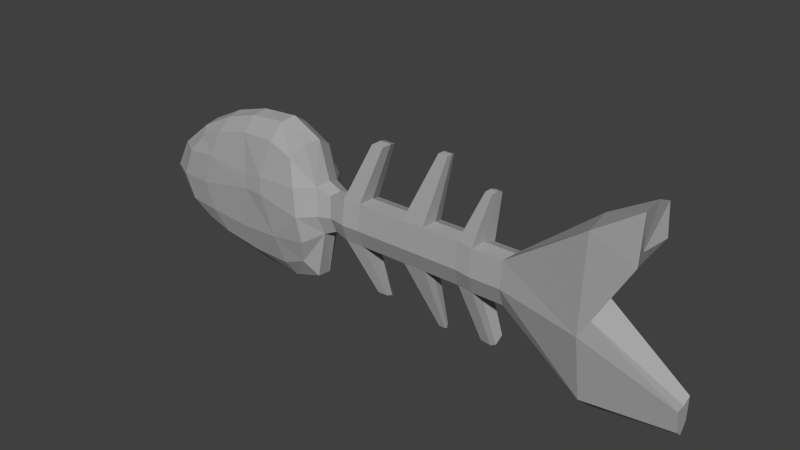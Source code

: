 # Source: Fish.blend  (saved by Blender 2.78.0; exported with 4.5.12 LTS)
import bpy
from mathutils import Matrix  # noqa: F401  (used for matrix-valued properties, if any)

bpy.ops.wm.read_factory_settings(use_empty=True)
scene = bpy.context.scene
scene.name = 'Scene'

# ---- collections
col_collection_1 = bpy.data.collections.new('Collection 1'); scene.collection.children.link(col_collection_1)

# ---- materials (node trees are filled in below, after node groups)
mat_bone = bpy.data.materials.new('Bone')
mat_bone.alpha_threshold = 0.0
mat_bone.use_transparent_shadow = False
mat_bone.roughness = 0.5
mat_bone.specular_intensity = 0.0
mat_bone.line_color = (0.0, 0.0, 0.0, 1.0)
mat_fish = bpy.data.materials.new('Fish')
mat_fish.alpha_threshold = 0.0
mat_fish.use_transparent_shadow = False
mat_fish.diffuse_color = (0.3844, 0.3844, 0.3844, 1.0)
mat_fish.roughness = 0.5
mat_fish.specular_intensity = 0.0
mat_fish.line_color = (0.0, 0.0, 0.0, 1.0)
mat_ojos = bpy.data.materials.new('ojos')
mat_ojos.alpha_threshold = 0.0
mat_ojos.use_transparent_shadow = False
mat_ojos.diffuse_color = (0.1149, 0.1149, 0.1149, 1.0)
mat_ojos.roughness = 0.5
mat_ojos.specular_intensity = 0.0
mat_ojos.line_color = (0.0, 0.0, 0.0, 1.0)

# ---- material node trees

# ---- world
world_world = bpy.data.worlds.new('World'); scene.world = world_world
world_world.color = (0.05088, 0.05088, 0.05088)
world_world.use_sun_shadow = False
world_world.sun_shadow_jitter_overblur = 0.0
world_world.cycles.sampling_method = 'NONE'
world_world.cycles.sample_map_resolution = 256

# ---- meshes
me_cube_001 = bpy.data.meshes.new('Cube.001')
me_cube_001.from_pydata([(-1.125, -0.2367, 0.2963), (-0.9375, 0.2462, 0.31), (-0.9598, 0.272, -0.3273), (-1.137, -0.2382, -0.3528), (-0.2738, 0.5066, 0.3302), (0.4217, 0.552, 0.251), (0.4259, 0.5718, -0.2325), (-0.3112, 0.536, -0.2664), (0.945, 0.2287, 0.287), (0.9515, -0.2386, 0.3202), (1.021, -0.186, -0.2273), (0.9508, 0.2427, -0.1934), (0.2909, -0.5117, 0.3233), (-0.5504, -0.4643, 0.3305), (-0.5275, -0.4747, -0.342), (0.4578, -0.4963, -0.3591), (-0.3691, -0.2066, -0.7395), (-0.3322, 0.259, -0.6811), (0.474, 0.2808, -0.7679), (0.5525, -0.1765, -0.8966), (0.4551, -0.207, 0.9415), (0.491, 0.2494, 0.8522), (-0.2872, 0.2158, 0.7681), (-0.3842, -0.2101, 0.7856), (-1.142, 2.275e-05, 0.3252), (-1.094, 0.2878, -0.01871), (-1.161, 0.01528, -0.37), (-1.302, -0.2412, -0.0391), (0.1347, 0.528, 0.2794), (0.4162, 0.5885, 0.03141), (0.04088, 0.5478, -0.2806), (-0.3216, 0.5471, 0.01928), (0.9866, 0.00518, 0.3471), (0.9941, -0.2977, 0.0007971), (1.03, 0.02538, -0.2885), (0.9589, 0.2752, 0.04671), (0.05234, -0.4843, 0.2775), (-0.6243, -0.4934, -0.01676), (-0.04391, -0.4724, -0.3838), (0.3128, -0.5409, 0.1136), (-0.3717, 0.0226, -0.7665), (0.04353, 0.2802, -0.7468), (0.5445, 0.04555, -0.9145), (0.07783, -0.1867, -0.8361), (0.4974, 0.0151, 0.971), (0.08189, 0.2441, 0.8612), (-0.3565, -0.002911, 0.8296), (0.02222, -0.2001, 0.9058), (-0.9173, -0.4232, -0.3264), (-0.9177, -0.4096, 0.2795), (-0.766, -0.2259, 0.5918), (-0.6243, 0.2034, 0.5939), (-0.6141, 0.4367, 0.2964), (-0.6411, 0.4671, -0.2757), (-0.6634, 0.2465, -0.565), (-0.7777, -0.2269, -0.6008), (-0.2387, 0.4007, 0.6015), (0.4704, 0.446, 0.6047), (0.7863, 0.5106, 0.2564), (0.7579, 0.5219, -0.2185), (0.411, 0.4745, -0.5175), (-0.2967, 0.4483, -0.5065), (0.8191, 0.2584, 0.6719), (0.8023, -0.2332, 0.774), (0.7738, -0.4801, 0.3169), (0.854, -0.4546, -0.3179), (0.9139, -0.1936, -0.7848), (0.822, 0.2838, -0.6443), (0.4049, -0.3913, 0.7423), (-0.4291, -0.3743, 0.6235), (-0.3968, -0.3864, -0.5985), (0.5171, -0.3642, -0.6997), (-1.347, 0.01926, -0.03356), (0.09809, 0.5545, 0.05276), (1.164, -0.1417, -0.167), (0.06513, -0.5074, 0.1152), (0.06098, 0.03979, -0.8534), (0.0494, 0.01555, 0.9417), (-1.036, -0.4325, -0.03397), (-0.7453, -0.01614, 0.6362), (-0.6996, 0.4888, 0.0005401), (-0.7726, 0.00932, -0.6318), (0.1006, 0.4314, 0.663), (0.7952, 0.5556, 0.01802), (0.034, 0.4708, -0.5454), (0.8542, 0.007674, 0.794), (0.8244, -0.522, -0.004745), (0.9204, 0.04053, -0.7975), (-0.01867, -0.3732, 0.7328), (0.05567, -0.3678, -0.6835), (-0.7037, -0.3585, -0.5188), (-0.5335, 0.3979, -0.4572), (0.6792, 0.4396, -0.4432), (0.7899, -0.3468, -0.5996), (-0.7102, -0.3476, 0.5074), (-0.49, 0.355, 0.5065), (0.7108, 0.4175, 0.496), (0.6811, -0.3798, 0.6168), (1.328, 0.2168, 0.2697), (1.338, -0.2147, 0.2993), (1.338, -0.1662, -0.2102), (1.278, 0.2297, -0.171), (1.373, 0.01037, 0.32), (1.34, -0.2692, 0.001868), (1.339, 0.02902, -0.2673), (1.313, 0.2597, 0.04802), (1.603, 0.2604, 0.9244), (1.17, 0.02113, -0.2143), (1.12, 0.2136, 0.04479), (1.11, 0.1886, -0.1398), (1.147, -0.2277, 0.008872), (1.119, -0.1822, 0.2553), (1.147, 0.005567, 0.2754), (1.114, 0.1778, 0.2299), (1.53, 0.247, 0.2587), (1.54, -0.1844, 0.2883), (1.54, -0.1359, -0.2212), (1.479, 0.26, -0.182), (1.575, 0.04064, 0.3089), (1.541, -0.239, -0.009169), (1.541, 0.05929, -0.2784), (1.515, 0.2899, 0.03698), (2.362, 0.247, 0.2587), (1.609, -0.01588, 0.9433), (1.632, 0.1282, 0.9565), (1.732, 0.2798, 0.917), (1.738, 0.003501, 0.936), (1.761, 0.1476, 0.9492), (1.652, 0.02287, -0.7876), (1.617, 0.2508, -0.7651), (1.653, 0.1353, -0.8205), (1.768, 0.04031, -0.794), (1.733, 0.2683, -0.9252), (1.769, 0.1527, -0.8269), (2.099, 0.247, 0.2587), (2.109, -0.1844, 0.2883), (2.109, -0.1359, -0.2212), (2.048, 0.26, -0.182), (2.144, 0.04064, 0.3089), (2.111, -0.239, -0.009169), (2.11, 0.05929, -0.2784), (2.084, 0.2899, 0.03698), (2.86, 0.247, 0.2587), (2.372, -0.1844, 0.2883), (2.372, -0.1359, -0.2212), (2.311, 0.26, -0.182), (2.407, 0.04064, 0.3089), (2.373, -0.239, -0.009169), (2.373, 0.05929, -0.2784), (2.347, 0.2899, 0.03698), (2.526, 0.2196, 1.038), (2.806, -0.1844, 0.2883), (2.806, -0.1359, -0.2212), (2.81, 0.26, -0.182), (2.841, 0.04064, 0.3089), (2.808, -0.239, -0.009169), (2.807, 0.05929, -0.2784), (2.845, 0.2899, 0.03698), (3.411, 0.2239, 0.2474), (2.413, 0.2196, 1.038), (2.417, 0.06232, 1.049), (2.43, 0.1444, 1.057), (2.529, 0.06232, 1.049), (2.542, 0.1444, 1.057), (2.44, 0.112, -0.9308), (2.425, 0.2108, -0.921), (2.44, 0.1607, -0.945), (2.517, 0.112, -0.9308), (2.502, 0.2108, -0.921), (2.517, 0.1607, -0.945), (3.046, 0.2239, 0.2474), (2.991, -0.2076, 0.277), (2.992, -0.159, -0.2326), (2.995, 0.2368, -0.1933), (3.027, 0.01747, 0.2976), (2.993, -0.2621, -0.02049), (2.992, 0.03612, -0.2897), (3.03, 0.2668, 0.02566), (3.038, 0.2078, 0.8199), (3.357, -0.2076, 0.277), (3.357, -0.159, -0.2326), (3.36, 0.2368, -0.1933), (3.392, 0.01747, 0.2976), (3.358, -0.2621, -0.02049), (3.358, 0.03612, -0.2897), (3.396, 0.2668, 0.02566), (4.8, 0.2871, 1.221), (3.014, 0.01418, 0.8332), (3.029, 0.1151, 0.8424), (3.121, 0.1974, 0.8148), (3.097, 0.003782, 0.8281), (3.113, 0.1048, 0.8373), (3.029, 0.01615, -0.8283), (3.032, 0.2893, -0.8012), (3.03, 0.1508, -0.8677), (3.157, 0.0001651, -0.8361), (3.16, 0.2733, -0.809), (3.158, 0.1348, -0.8755), (4.208, 0.3565, 0.8509), (4.308, -0.3694, 0.956), (4.308, -0.2878, -0.8511), (4.208, 0.3783, -0.712), (4.308, 0.00925, 1.029), (4.308, -0.4612, -0.099), (4.308, 0.04063, -1.054), (4.208, 0.4287, 0.06468), (4.208, 0.01707, -0.09192), (4.8, -0.2987, 1.273), (4.8, 0.00685, 1.308), (4.8, -0.3728, 0.7596), (4.8, 0.3453, 0.8392), (4.7, 0.01316, 0.763), (5.257, -0.08552, -0.8615), (5.257, 0.1418, -0.814), (5.257, -0.1447, -0.6048), (5.257, 0.02656, -0.9306), (5.257, 0.159, -0.5489), (5.257, 0.01853, -0.6024)], [], [(0, 24, 72, 27), (0, 27, 78, 49), (0, 49, 94, 50), (0, 50, 79, 24), (1, 25, 72, 24), (1, 24, 79, 51), (1, 51, 95, 52), (1, 52, 80, 25), (2, 26, 72, 25), (2, 25, 80, 53), (2, 53, 91, 54), (2, 54, 81, 26), (3, 27, 72, 26), (3, 26, 81, 55), (3, 55, 90, 48), (3, 48, 78, 27), (4, 28, 73, 31), (4, 31, 80, 52), (4, 52, 95, 56), (4, 56, 82, 28), (5, 29, 73, 28), (5, 28, 82, 57), (5, 57, 96, 58), (5, 58, 83, 29), (6, 30, 73, 29), (6, 29, 83, 59), (6, 59, 92, 60), (6, 60, 84, 30), (7, 31, 73, 30), (7, 30, 84, 61), (7, 61, 91, 53), (7, 53, 80, 31), (110, 74, 100, 103), (8, 35, 83, 58), (8, 58, 96, 62), (8, 62, 85, 32), (74, 107, 104, 100), (9, 32, 85, 63), (9, 63, 97, 64), (9, 64, 86, 33), (107, 109, 101, 104), (10, 33, 86, 65), (10, 65, 93, 66), (10, 66, 87, 34), (109, 108, 105, 101), (11, 34, 87, 67), (11, 67, 92, 59), (11, 59, 83, 35), (12, 36, 75, 39), (12, 39, 86, 64), (12, 64, 97, 68), (12, 68, 88, 36), (13, 37, 75, 36), (13, 36, 88, 69), (13, 69, 94, 49), (13, 49, 78, 37), (14, 38, 75, 37), (14, 37, 78, 48), (14, 48, 90, 70), (14, 70, 89, 38), (15, 39, 75, 38), (15, 38, 89, 71), (15, 71, 93, 65), (15, 65, 86, 39), (16, 40, 76, 43), (16, 43, 89, 70), (16, 70, 90, 55), (16, 55, 81, 40), (17, 41, 76, 40), (17, 40, 81, 54), (17, 54, 91, 61), (17, 61, 84, 41), (18, 42, 76, 41), (18, 41, 84, 60), (18, 60, 92, 67), (18, 67, 87, 42), (19, 43, 76, 42), (19, 42, 87, 66), (19, 66, 93, 71), (19, 71, 89, 43), (20, 44, 77, 47), (20, 47, 88, 68), (20, 68, 97, 63), (20, 63, 85, 44), (21, 45, 77, 44), (21, 44, 85, 62), (21, 62, 96, 57), (21, 57, 82, 45), (22, 46, 77, 45), (22, 45, 82, 56), (22, 56, 95, 51), (22, 51, 79, 46), (23, 47, 77, 46), (23, 46, 79, 50), (23, 50, 94, 69), (23, 69, 88, 47), (103, 100, 116, 119), (120, 116, 131, 133), (117, 120, 133, 132), (101, 105, 121, 117), (111, 110, 103, 99), (112, 111, 99, 102), (113, 112, 102, 98), (108, 113, 98, 105), (33, 10, 74, 110), (10, 34, 107, 74), (34, 11, 109, 107), (11, 35, 108, 109), (9, 33, 110, 111), (32, 9, 111, 112), (8, 32, 112, 113), (35, 8, 113, 108), (119, 116, 136, 139), (116, 120, 140, 136), (120, 117, 137, 140), (117, 121, 141, 137), (99, 103, 119, 115), (99, 115, 126, 123), (114, 98, 106, 125), (105, 98, 114, 121), (124, 123, 126, 127), (106, 124, 127, 125), (115, 118, 127, 126), (118, 114, 125, 127), (102, 99, 123, 124), (98, 102, 124, 106), (128, 130, 133, 131), (130, 129, 132, 133), (101, 117, 132, 129), (116, 100, 128, 131), (104, 101, 129, 130), (100, 104, 130, 128), (139, 136, 144, 147), (148, 144, 167, 169), (145, 148, 169, 168), (137, 141, 149, 145), (115, 119, 139, 135), (118, 115, 135, 138), (114, 118, 138, 134), (121, 114, 134, 141), (147, 144, 152, 155), (144, 148, 156, 152), (148, 145, 153, 156), (145, 149, 157, 153), (135, 139, 147, 143), (135, 143, 162, 160), (122, 134, 159, 150), (141, 134, 122, 149), (155, 152, 172, 175), (176, 172, 195, 197), (173, 176, 197, 196), (153, 157, 177, 173), (143, 147, 155, 151), (146, 143, 151, 154), (122, 146, 154, 142), (149, 122, 142, 157), (161, 160, 162, 163), (159, 161, 163, 150), (143, 146, 163, 162), (146, 122, 150, 163), (138, 135, 160, 161), (134, 138, 161, 159), (164, 166, 169, 167), (166, 165, 168, 169), (137, 145, 168, 165), (144, 136, 164, 167), (140, 137, 165, 166), (136, 140, 166, 164), (175, 172, 180, 183), (172, 176, 184, 180), (176, 173, 181, 184), (173, 177, 185, 181), (151, 155, 175, 171), (151, 171, 190, 187), (170, 142, 178, 189), (157, 142, 170, 177), (183, 180, 200, 203), (180, 184, 204, 200), (184, 181, 201, 204), (181, 185, 205, 201), (171, 175, 183, 179), (174, 171, 179, 182), (170, 174, 182, 158), (177, 170, 158, 185), (188, 187, 190, 191), (178, 188, 191, 189), (171, 174, 191, 190), (174, 170, 189, 191), (154, 151, 187, 188), (142, 154, 188, 178), (192, 194, 197, 195), (194, 193, 196, 197), (153, 173, 196, 193), (172, 152, 192, 195), (156, 153, 193, 194), (152, 156, 194, 192), (203, 206, 211, 209), (206, 205, 210, 211), (206, 203, 214, 217), (205, 206, 217, 216), (179, 183, 203, 199), (182, 179, 199, 202), (158, 182, 202, 198), (185, 158, 198, 205), (186, 208, 211, 210), (207, 209, 211, 208), (199, 203, 209, 207), (202, 199, 207, 208), (198, 202, 208, 186), (205, 198, 186, 210), (212, 215, 217, 214), (213, 216, 217, 215), (201, 205, 216, 213), (204, 201, 213, 215), (200, 204, 215, 212), (203, 200, 212, 214)])
me_cube_001.polygons.foreach_set('material_index', [1, 1, 1, 1, 1, 1, 1, 1, 1, 1, 1, 1, 1, 1, 1, 1, 1, 1, 1, 1, 1, 1, 1, 1, 1, 1, 1, 1, 1, 1, 1, 1, 1, 1, 1, 1, 1, 1, 1, 1, 1, 1, 1, 1, 1, 1, 1, 1, 1, 1, 1, 1, 1, 1, 1, 1, 1, 1, 1, 1, 1, 1, 1, 1, 1, 1, 1, 1, 1, 1, 1, 1, 1, 1, 1, 1, 1, 1, 1, 1, 1, 1, 1, 1, 1, 1, 1, 1, 1, 1, 1, 1, 1, 1, 1, 1, 1, 1, 1, 1, 1, 1, 1, 1, 1, 1, 1, 1, 1, 1, 1, 1, 1, 1, 1, 1, 1, 1, 1, 1, 1, 1, 1, 1, 1, 1, 1, 1, 1, 1, 1, 1, 1, 1, 1, 1, 1, 1, 1, 1, 1, 1, 1, 1, 1, 1, 1, 1, 1, 1, 1, 1, 1, 1, 1, 1, 1, 1, 1, 1, 1, 1, 1, 1, 1, 1, 1, 1, 1, 1, 1, 1, 1, 1, 1, 1, 1, 1, 1, 1, 1, 1, 1, 1, 1, 1, 1, 1, 1, 1, 1, 1, 1, 1, 1, 1, 1, 1, 1, 1, 1, 1, 1, 1, 1, 1, 1, 1, 1, 1, 1, 1, 1, 1, 1, 1])
_uv = me_cube_001.uv_layers.new(name='UVMap')
_uv.uv.foreach_set('vector', [0.684, 0.6467, 0.7183, 0.6453, 0.7282, 0.6841, 0.6898, 0.6812, 0.3571, 0.8069, 0.3279, 0.7595, 0.369, 0.7572, 0.3892, 0.802, 0.3571, 0.8069, 0.3892, 0.802, 0.4211, 0.8334, 0.4125, 0.8466, 0.684, 0.6467, 0.6777, 0.587, 0.7075, 0.5801, 0.7183, 0.6453, 0.06122, 0.7082, 0.03826, 0.7565, 0.0003804, 0.7577, 0.03057, 0.7051, 0.7522, 0.6131, 0.7183, 0.6453, 0.7075, 0.5801, 0.7388, 0.561, 0.06122, 0.7082, 0.1072, 0.6665, 0.1273, 0.6798, 0.1092, 0.7109, 0.06122, 0.7082, 0.1092, 0.7109, 0.09667, 0.7545, 0.03826, 0.7565, 0.05777, 0.8018, 0.02758, 0.8072, 0.0003804, 0.7577, 0.03826, 0.7565, 0.05777, 0.8018, 0.03826, 0.7565, 0.09667, 0.7545, 0.1051, 0.795, 0.05777, 0.8018, 0.1051, 0.795, 0.1207, 0.8215, 0.1011, 0.8368, 0.6694, 0.2814, 0.6749, 0.234, 0.7091, 0.2501, 0.7059, 0.3114, 0.7432, 0.3099, 0.7427, 0.3397, 0.7042, 0.3448, 0.7059, 0.3114, 0.7432, 0.3099, 0.7059, 0.3114, 0.7091, 0.2501, 0.7437, 0.2528, 0.7432, 0.3099, 0.7437, 0.2528, 0.7635, 0.2444, 0.7717, 0.2794, 0.3487, 0.7119, 0.3832, 0.7131, 0.369, 0.7572, 0.3279, 0.7595, 0.1594, 0.7063, 0.2194, 0.714, 0.214, 0.7473, 0.1523, 0.7521, 0.1594, 0.7063, 0.1523, 0.7521, 0.09667, 0.7545, 0.1092, 0.7109, 0.1594, 0.7063, 0.1092, 0.7109, 0.1273, 0.6798, 0.1643, 0.6661, 0.1594, 0.7063, 0.1643, 0.6661, 0.2143, 0.6573, 0.2194, 0.714, 0.2616, 0.7183, 0.2608, 0.7507, 0.214, 0.7473, 0.2194, 0.714, 0.2616, 0.7183, 0.2194, 0.714, 0.2143, 0.6573, 0.2686, 0.666, 0.2616, 0.7183, 0.2686, 0.666, 0.3038, 0.682, 0.315, 0.7175, 0.2616, 0.7183, 0.315, 0.7175, 0.3164, 0.7526, 0.2608, 0.7507, 0.2621, 0.7894, 0.2055, 0.7962, 0.214, 0.7473, 0.2608, 0.7507, 0.2621, 0.7894, 0.2608, 0.7507, 0.3164, 0.7526, 0.3107, 0.7873, 0.2621, 0.7894, 0.3107, 0.7873, 0.2989, 0.8199, 0.2595, 0.8309, 0.2621, 0.7894, 0.2595, 0.8309, 0.2041, 0.8348, 0.2055, 0.7962, 0.1537, 0.794, 0.1523, 0.7521, 0.214, 0.7473, 0.2055, 0.7962, 0.1537, 0.794, 0.2055, 0.7962, 0.2041, 0.8348, 0.1555, 0.829, 0.1537, 0.794, 0.1555, 0.829, 0.1207, 0.8215, 0.1051, 0.795, 0.1537, 0.794, 0.1051, 0.795, 0.09667, 0.7545, 0.1523, 0.7521, 0.5095, 0.5906, 0.4838, 0.5914, 0.4751, 0.5663, 0.5058, 0.562, 0.7604, 0.8366, 0.7605, 0.8007, 0.8022, 0.7887, 0.8022, 0.8243, 0.7604, 0.8366, 0.8022, 0.8243, 0.7962, 0.8612, 0.7766, 0.8911, 0.7604, 0.8366, 0.7766, 0.8911, 0.7433, 0.9155, 0.7293, 0.8513, 0.9355, 0.449, 0.9117, 0.4458, 0.9121, 0.4201, 0.9407, 0.423, 0.694, 0.8538, 0.7293, 0.8513, 0.7433, 0.9155, 0.7088, 0.9188, 0.694, 0.8538, 0.7088, 0.9188, 0.6852, 0.8998, 0.6615, 0.8593, 0.694, 0.8538, 0.6615, 0.8593, 0.6463, 0.8141, 0.6764, 0.8093, 0.9117, 0.4458, 0.8865, 0.4543, 0.8821, 0.429, 0.9121, 0.4201, 0.6861, 0.7735, 0.6764, 0.8093, 0.6463, 0.8141, 0.6472, 0.7671, 0.6861, 0.7735, 0.6472, 0.7671, 0.6561, 0.7234, 0.6715, 0.6929, 0.6861, 0.7735, 0.6715, 0.6929, 0.7048, 0.6849, 0.7147, 0.7591, 0.1693, 0.02418, 0.1961, 0.02781, 0.1943, 0.05617, 0.1627, 0.04846, 0.7495, 0.7668, 0.7147, 0.7591, 0.7048, 0.6849, 0.7451, 0.7003, 0.7495, 0.7668, 0.7451, 0.7003, 0.7748, 0.7249, 0.7916, 0.7553, 0.7495, 0.7668, 0.7916, 0.7553, 0.8022, 0.7887, 0.7605, 0.8007, 0.5673, 0.796, 0.5317, 0.7918, 0.5322, 0.7678, 0.5688, 0.765, 0.5673, 0.796, 0.5688, 0.765, 0.6421, 0.7426, 0.6375, 0.7903, 0.5673, 0.796, 0.6375, 0.7903, 0.6258, 0.8354, 0.5869, 0.8566, 0.5673, 0.796, 0.5869, 0.8566, 0.5247, 0.8595, 0.5317, 0.7918, 0.444, 0.8056, 0.43, 0.7554, 0.5322, 0.7678, 0.5317, 0.7918, 0.444, 0.8056, 0.5317, 0.7918, 0.5247, 0.8595, 0.4637, 0.8475, 0.444, 0.8056, 0.4637, 0.8475, 0.4211, 0.8334, 0.3892, 0.802, 0.444, 0.8056, 0.3892, 0.802, 0.369, 0.7572, 0.43, 0.7554, 0.4406, 0.7068, 0.5108, 0.6959, 0.5322, 0.7678, 0.43, 0.7554, 0.4406, 0.7068, 0.43, 0.7554, 0.369, 0.7572, 0.3832, 0.7131, 0.4406, 0.7068, 0.3832, 0.7131, 0.4118, 0.683, 0.4561, 0.6682, 0.4406, 0.7068, 0.4561, 0.6682, 0.5211, 0.6512, 0.5108, 0.6959, 0.5846, 0.6944, 0.5688, 0.765, 0.5322, 0.7678, 0.5108, 0.6959, 0.5846, 0.6944, 0.5108, 0.6959, 0.5211, 0.6512, 0.5883, 0.6442, 0.5846, 0.6944, 0.5883, 0.6442, 0.629, 0.6562, 0.6424, 0.6966, 0.5846, 0.6944, 0.6424, 0.6966, 0.6421, 0.7426, 0.5688, 0.765, 0.7432, 0.1906, 0.7095, 0.1891, 0.7096, 0.1244, 0.743, 0.1237, 0.7432, 0.1906, 0.743, 0.1237, 0.7694, 0.1308, 0.7694, 0.1984, 0.7432, 0.1906, 0.7694, 0.1984, 0.7635, 0.2444, 0.7437, 0.2528, 0.7432, 0.1906, 0.7437, 0.2528, 0.7091, 0.2501, 0.7095, 0.1891, 0.6751, 0.1836, 0.6743, 0.1275, 0.7096, 0.1244, 0.7095, 0.1891, 0.6751, 0.1836, 0.7095, 0.1891, 0.7091, 0.2501, 0.6749, 0.234, 0.6751, 0.1836, 0.6749, 0.234, 0.6535, 0.2162, 0.6476, 0.1805, 0.6751, 0.1836, 0.6476, 0.1805, 0.6463, 0.1315, 0.6743, 0.1275, 0.6768, 0.06447, 0.7117, 0.05287, 0.7096, 0.1244, 0.6743, 0.1275, 0.2682, 0.867, 0.205, 0.8638, 0.2041, 0.8348, 0.2595, 0.8309, 0.2682, 0.867, 0.2595, 0.8309, 0.2989, 0.8199, 0.3193, 0.849, 0.6768, 0.06447, 0.6785, 0.01609, 0.7147, 0.0003804, 0.7117, 0.05287, 0.7444, 0.05338, 0.743, 0.1237, 0.7096, 0.1244, 0.7117, 0.05287, 0.7444, 0.05338, 0.7117, 0.05287, 0.7147, 0.0003804, 0.7491, 0.002958, 0.5893, 0.6155, 0.6435, 0.6282, 0.629, 0.6562, 0.5883, 0.6442, 0.7444, 0.05338, 0.7717, 0.06333, 0.7694, 0.1308, 0.743, 0.1237, 0.6626, 0.4018, 0.6941, 0.392, 0.6994, 0.4572, 0.6687, 0.4649, 0.5942, 0.8857, 0.5305, 0.8848, 0.5247, 0.8595, 0.5869, 0.8566, 0.5942, 0.8857, 0.5869, 0.8566, 0.6258, 0.8354, 0.6435, 0.8576, 0.6626, 0.4018, 0.6573, 0.3567, 0.6916, 0.3456, 0.6941, 0.392, 0.73, 0.3931, 0.7335, 0.4517, 0.6994, 0.4572, 0.6941, 0.392, 0.73, 0.3931, 0.6941, 0.392, 0.6916, 0.3456, 0.7302, 0.3506, 0.2712, 0.629, 0.3193, 0.6556, 0.3038, 0.682, 0.2686, 0.666, 0.2712, 0.629, 0.2686, 0.666, 0.2143, 0.6573, 0.2111, 0.6276, 0.7346, 0.5077, 0.7026, 0.5189, 0.6994, 0.4572, 0.7335, 0.4517, 0.7346, 0.5077, 0.7335, 0.4517, 0.7633, 0.4519, 0.7633, 0.5027, 0.7346, 0.5077, 0.7633, 0.5027, 0.7606, 0.542, 0.7388, 0.561, 0.7346, 0.5077, 0.7388, 0.561, 0.7075, 0.5801, 0.7026, 0.5189, 0.6733, 0.5267, 0.6687, 0.4649, 0.6994, 0.4572, 0.7026, 0.5189, 0.6733, 0.5267, 0.7026, 0.5189, 0.7075, 0.5801, 0.6777, 0.587, 0.6733, 0.5267, 0.6777, 0.587, 0.6605, 0.5829, 0.652, 0.5397, 0.6733, 0.5267, 0.652, 0.5397, 0.6463, 0.4777, 0.6687, 0.4649, 0.5058, 0.562, 0.4751, 0.5663, 0.4709, 0.5374, 0.5016, 0.5331, 0.9423, 0.9768, 0.9136, 0.9846, 0.938, 0.901, 0.9545, 0.8965, 0.9722, 0.9916, 0.9423, 0.9768, 0.9545, 0.8965, 0.9722, 0.8824, 0.1627, 0.04846, 0.1943, 0.05617, 0.1903, 0.08562, 0.1587, 0.07792, 0.546, 0.5918, 0.5095, 0.5906, 0.5058, 0.562, 0.5495, 0.5589, 0.9107, 0.8457, 0.9159, 0.8729, 0.8833, 0.8786, 0.8767, 0.8459, 0.916, 0.8199, 0.9107, 0.8457, 0.8767, 0.8459, 0.8838, 0.815, 0.1961, 0.02781, 0.2234, 0.02883, 0.2267, 0.06078, 0.1943, 0.05617, 0.5102, 0.6122, 0.4767, 0.6125, 0.4838, 0.5914, 0.5095, 0.5906, 0.9407, 0.469, 0.9098, 0.4646, 0.9117, 0.4458, 0.9355, 0.449, 0.9098, 0.4646, 0.8772, 0.476, 0.8865, 0.4543, 0.9117, 0.4458, 0.163, 0.0003804, 0.198, 0.004332, 0.1961, 0.02781, 0.1693, 0.02418, 0.5576, 0.6147, 0.5102, 0.6122, 0.5095, 0.5906, 0.546, 0.5918, 0.9318, 0.8463, 0.9386, 0.8816, 0.9159, 0.8729, 0.9107, 0.8457, 0.9386, 0.8128, 0.9318, 0.8463, 0.9107, 0.8457, 0.916, 0.8199, 0.198, 0.004332, 0.2335, 0.00488, 0.2234, 0.02883, 0.1961, 0.02781, 0.5016, 0.5331, 0.4709, 0.5374, 0.4633, 0.4544, 0.494, 0.4501, 0.869, 0.009996, 0.8977, 0.01117, 0.8977, 0.09409, 0.869, 0.09292, 0.8977, 0.01117, 0.9271, 0.0003804, 0.9271, 0.0833, 0.8977, 0.09409, 0.1587, 0.07792, 0.1903, 0.08562, 0.1839, 0.169, 0.1524, 0.1613, 0.5495, 0.5589, 0.5058, 0.562, 0.5016, 0.5331, 0.5452, 0.53, 0.5495, 0.5589, 0.5452, 0.53, 0.6378, 0.4945, 0.6406, 0.513, 0.2227, 0.09023, 0.2267, 0.06078, 0.3193, 0.1084, 0.3168, 0.1272, 0.1943, 0.05617, 0.2267, 0.06078, 0.2227, 0.09023, 0.1903, 0.08562, 0.8215, 0.8367, 0.8257, 0.8576, 0.8072, 0.8549, 0.803, 0.834, 0.826, 0.8169, 0.8215, 0.8367, 0.803, 0.834, 0.8075, 0.8142, 0.6435, 0.8864, 0.6382, 0.9186, 0.5435, 0.9253, 0.5469, 0.9047, 0.6382, 0.9186, 0.6435, 0.9498, 0.5469, 0.9453, 0.5435, 0.9253, 0.8767, 0.8459, 0.8833, 0.8786, 0.8257, 0.8576, 0.8215, 0.8367, 0.8838, 0.815, 0.8767, 0.8459, 0.8215, 0.8367, 0.826, 0.8169, 0.916, 0.3649, 0.8995, 0.3632, 0.8981, 0.346, 0.9145, 0.3478, 0.8995, 0.3632, 0.8823, 0.3683, 0.8808, 0.3483, 0.8981, 0.346, 0.1627, 0.04846, 0.1587, 0.07792, 0.04705, 0.1068, 0.07186, 0.09156, 0.4709, 0.5374, 0.4751, 0.5663, 0.387, 0.5305, 0.3845, 0.5138, 0.9121, 0.4201, 0.8821, 0.429, 0.8823, 0.3683, 0.8995, 0.3632, 0.9407, 0.423, 0.9121, 0.4201, 0.8995, 0.3632, 0.916, 0.3649, 0.494, 0.4501, 0.4633, 0.4544, 0.4598, 0.4161, 0.4905, 0.4118, 0.9017, 0.9138, 0.9129, 0.9414, 0.8058, 0.9174, 0.803, 0.9105, 0.9129, 0.8824, 0.9017, 0.9138, 0.803, 0.9105, 0.8058, 0.9027, 0.1524, 0.1613, 0.1839, 0.169, 0.181, 0.2074, 0.1495, 0.1997, 0.5452, 0.53, 0.5016, 0.5331, 0.494, 0.4501, 0.5377, 0.447, 0.8998, 0.1848, 0.9325, 0.1787, 0.9325, 0.2608, 0.8998, 0.2669, 0.869, 0.1774, 0.8998, 0.1848, 0.8998, 0.2669, 0.869, 0.2595, 0.1903, 0.08562, 0.2227, 0.09023, 0.2164, 0.1736, 0.1839, 0.169, 0.4905, 0.4118, 0.4598, 0.4161, 0.454, 0.3527, 0.4847, 0.3485, 0.8798, 0.5081, 0.9084, 0.5105, 0.9058, 0.5737, 0.8772, 0.5714, 0.9084, 0.5105, 0.9383, 0.5009, 0.9352, 0.5735, 0.9058, 0.5737, 0.1495, 0.1997, 0.181, 0.2074, 0.1755, 0.2805, 0.1439, 0.2728, 0.5377, 0.447, 0.494, 0.4501, 0.4905, 0.4118, 0.5342, 0.4087, 0.5377, 0.447, 0.5342, 0.4087, 0.644, 0.3782, 0.6455, 0.3946, 0.2135, 0.2121, 0.2164, 0.1736, 0.3271, 0.2283, 0.3259, 0.2447, 0.1839, 0.169, 0.2164, 0.1736, 0.2135, 0.2121, 0.181, 0.2074, 0.4847, 0.3485, 0.454, 0.3527, 0.4498, 0.3256, 0.4805, 0.3213, 0.4147, 0.917, 0.4259, 0.9446, 0.3356, 0.9324, 0.3279, 0.9134, 0.4259, 0.8864, 0.4147, 0.917, 0.3279, 0.9134, 0.3356, 0.8923, 0.1439, 0.2728, 0.1755, 0.2805, 0.1718, 0.3074, 0.1403, 0.2997, 0.5342, 0.4087, 0.4905, 0.4118, 0.4847, 0.3485, 0.5284, 0.3453, 0.9606, 0.1178, 0.9278, 0.1239, 0.9278, 0.06124, 0.9606, 0.05508, 0.9914, 0.1252, 0.9606, 0.1178, 0.9606, 0.05508, 0.9914, 0.05328, 0.181, 0.2074, 0.2135, 0.2121, 0.2079, 0.2851, 0.1755, 0.2805, 0.8933, 0.3291, 0.9052, 0.3269, 0.9052, 0.343, 0.8933, 0.3453, 0.8821, 0.3264, 0.8933, 0.3291, 0.8933, 0.3453, 0.8821, 0.3426, 0.3226, 0.8678, 0.3173, 0.8999, 0.2068, 0.9057, 0.2088, 0.894, 0.3173, 0.8999, 0.3226, 0.9312, 0.2088, 0.9171, 0.2068, 0.9057, 0.8998, 0.2669, 0.9325, 0.2608, 0.9052, 0.3269, 0.8933, 0.3291, 0.869, 0.2595, 0.8998, 0.2669, 0.8933, 0.3291, 0.8821, 0.3264, 0.906, 0.1544, 0.9132, 0.1547, 0.9132, 0.1659, 0.906, 0.1656, 0.9132, 0.1547, 0.9205, 0.152, 0.9205, 0.1632, 0.9132, 0.1659, 0.1524, 0.1613, 0.1495, 0.1997, 0.03932, 0.2193, 0.04017, 0.208, 0.4598, 0.4161, 0.4633, 0.4544, 0.3558, 0.4185, 0.3548, 0.4073, 0.8977, 0.09409, 0.9271, 0.0833, 0.9205, 0.152, 0.9132, 0.1547, 0.869, 0.09292, 0.8977, 0.09409, 0.9132, 0.1547, 0.906, 0.1544, 0.4805, 0.3213, 0.4498, 0.3256, 0.445, 0.2723, 0.4757, 0.2681, 0.8682, 0.3398, 0.8395, 0.3412, 0.8347, 0.2882, 0.8634, 0.2868, 0.8395, 0.3412, 0.8104, 0.3453, 0.8056, 0.2923, 0.8347, 0.2882, 0.1403, 0.2997, 0.1718, 0.3074, 0.1678, 0.3609, 0.1362, 0.3532, 0.5284, 0.3453, 0.4847, 0.3485, 0.4805, 0.3213, 0.5242, 0.3182, 0.5284, 0.3453, 0.5242, 0.3182, 0.604, 0.2978, 0.6058, 0.31, 0.2043, 0.312, 0.2079, 0.2851, 0.2882, 0.3173, 0.2866, 0.3293, 0.1755, 0.2805, 0.2079, 0.2851, 0.2043, 0.312, 0.1718, 0.3074, 0.4757, 0.2681, 0.445, 0.2723, 0.3415, 0.1405, 0.451, 0.1284, 0.8634, 0.2868, 0.8347, 0.2882, 0.8197, 0.1363, 0.8682, 0.1356, 0.8347, 0.2882, 0.8056, 0.2923, 0.7725, 0.1616, 0.8197, 0.1363, 0.1362, 0.3532, 0.1678, 0.3609, 0.1639, 0.4806, 0.05032, 0.4718, 0.5242, 0.3182, 0.4805, 0.3213, 0.4757, 0.2681, 0.5193, 0.2649, 0.8431, 0.3489, 0.8764, 0.3477, 0.8685, 0.3998, 0.8352, 0.401, 0.8124, 0.346, 0.8431, 0.3489, 0.8352, 0.401, 0.8045, 0.3981, 0.1718, 0.3074, 0.2043, 0.312, 0.2002, 0.3655, 0.1678, 0.3609, 0.9653, 0.01301, 0.9506, 0.01577, 0.9491, 0.00395, 0.9638, 0.001187, 0.9791, 0.0122, 0.9653, 0.01301, 0.9638, 0.001187, 0.9776, 0.0003804, 0.5428, 0.8864, 0.5375, 0.9186, 0.4576, 0.9247, 0.46, 0.9102, 0.5375, 0.9186, 0.5428, 0.949, 0.46, 0.9383, 0.4576, 0.9247, 0.9606, 0.05508, 0.9278, 0.06124, 0.9506, 0.01577, 0.9653, 0.01301, 0.9914, 0.05328, 0.9606, 0.05508, 0.9653, 0.01301, 0.9791, 0.0122, 0.8982, 0.6161, 0.9179, 0.6177, 0.9148, 0.6364, 0.8951, 0.6347, 0.9179, 0.6177, 0.9383, 0.6176, 0.9351, 0.6362, 0.9148, 0.6364, 0.1439, 0.2728, 0.1403, 0.2997, 0.04816, 0.317, 0.05068, 0.2984, 0.4498, 0.3256, 0.454, 0.3527, 0.3627, 0.3301, 0.3598, 0.3114, 0.9058, 0.5737, 0.9352, 0.5735, 0.9383, 0.6176, 0.9179, 0.6177, 0.8772, 0.5714, 0.9058, 0.5737, 0.9179, 0.6177, 0.8982, 0.6161, 0.2061, 0.8678, 0.2061, 0.9391, 0.08045, 0.9338, 0.08012, 0.876, 0.2061, 0.9391, 0.184, 0.9996, 0.06997, 0.9811, 0.08045, 0.9338, 0.9408, 0.7436, 0.9214, 0.8121, 0.803, 0.749, 0.8047, 0.7252, 0.9408, 0.6849, 0.9408, 0.7436, 0.8047, 0.7252, 0.8047, 0.7051, 0.5193, 0.2649, 0.4757, 0.2681, 0.451, 0.1284, 0.6056, 0.1153, 0.8352, 0.401, 0.8685, 0.3998, 0.8764, 0.5584, 0.822, 0.5531, 0.8045, 0.3981, 0.8352, 0.401, 0.822, 0.5531, 0.7725, 0.5268, 0.1678, 0.3609, 0.2002, 0.3655, 0.2792, 0.4893, 0.1639, 0.4806, 0.01371, 0.9735, 0.0003804, 0.9327, 0.08045, 0.9338, 0.06997, 0.9811, 0.004947, 0.8879, 0.08012, 0.876, 0.08045, 0.9338, 0.0003804, 0.9327, 0.6056, 0.1153, 0.451, 0.1284, 0.5703, 0.04617, 0.6455, 0.04009, 0.822, 0.5531, 0.8764, 0.5584, 0.8578, 0.6364, 0.8138, 0.6314, 0.7725, 0.5268, 0.822, 0.5531, 0.8138, 0.6314, 0.7725, 0.6233, 0.1639, 0.4806, 0.2792, 0.4893, 0.3271, 0.5799, 0.271, 0.5758, 0.777, 0.6825, 0.7641, 0.6682, 0.8117, 0.6606, 0.8157, 0.6841, 0.7778, 0.6485, 0.8157, 0.639, 0.8117, 0.6606, 0.7641, 0.6682, 0.05032, 0.4718, 0.1639, 0.4806, 0.06328, 0.6268, 0.02454, 0.6238, 0.0003804, 0.4818, 0.05032, 0.4718, 0.02454, 0.6238, 0.007869, 0.6222, 0.8682, 0.1356, 0.8197, 0.1363, 0.8096, 0.0005937, 0.8262, 0.0003804, 0.451, 0.1284, 0.3415, 0.1405, 0.3279, 0.004508, 0.3653, 0.0003804])
me_cube_001.materials.append(mat_bone)
me_cube_001.materials.append(mat_fish)
me_cube_001.materials.append(mat_ojos)
me_cube_001.use_remesh_preserve_volume = False
me_cube_001.use_remesh_preserve_attributes = False
me_cube_001.use_mirror_vertex_groups = False
me_cube_001.update()

# ---- objects
ob_cube = bpy.data.objects.new('Cube', me_cube_001)

# ---- transforms, parenting, visibility, modifiers, constraints
ob_cube.location = (0.0, 0.0, 0.0)
ob_cube.scale = (1.0, 0.7232, 1.0)
ob_cube.lineart.crease_threshold = 0.0

# ---- collection membership
col_collection_1.objects.link(ob_cube)

# ---- scene / render settings (as saved in the file)
scene.frame_start = 1; scene.frame_end = 250; scene.frame_set(1)
scene.render.engine = 'BLENDER_EEVEE_NEXT'
scene.render.resolution_percentage = 50
scene.render.dither_intensity = 0.0
scene.cycles.use_denoising = False
scene.cycles.samples = 10
scene.cycles.sampling_pattern = 'TABULATED_SOBOL'
scene.cycles.light_sampling_threshold = 0.0
scene.cycles.use_adaptive_sampling = False
scene.cycles.use_light_tree = False
scene.cycles.blur_glossy = 0.0
scene.cycles.volume_bounces = 1
scene.cycles.pixel_filter_type = 'GAUSSIAN'
scene.cycles.sample_clamp_indirect = 0.0
scene.view_settings.view_transform = 'Standard'
bpy.context.view_layer.update()

# ---- added for rendering (the .blend has no active camera and no usable light): camera, sun
cam_auto = bpy.data.cameras.new('AutoCamera')
cam_auto.lens = 50.0
cam_auto.sensor_width = 36.0
cam_auto.clip_end = 1000.0
ob_auto_camera = bpy.data.objects.new('AutoCamera', cam_auto)
scene.collection.objects.link(ob_auto_camera)
ob_auto_camera.location = (8.4885, -7.8227, 5.35384)
ob_auto_camera.rotation_euler = (1.09748, -7.21219e-08, 0.694738)
scene.camera = ob_auto_camera
light_auto_sun = bpy.data.lights.new('AutoSun', 'SUN')
light_auto_sun.energy = 3.0
light_auto_sun.angle = 0.0523599
ob_auto_sun = bpy.data.objects.new('AutoSun', light_auto_sun)
scene.collection.objects.link(ob_auto_sun)
ob_auto_sun.rotation_euler = (0.872665, 0.174533, 0.523599)
bpy.context.view_layer.update()
